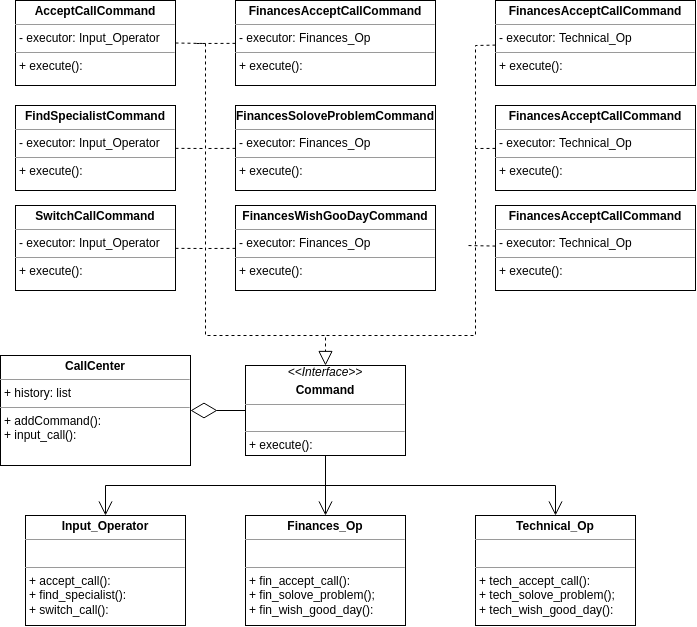

The diagram above was exported from draw.io. Its source (the exported page's mxGraphModel, read from the mxfile embedded in the PNG):
<mxGraphModel dx="1949" dy="1107" grid="1" gridSize="10" guides="1" tooltips="1" connect="1" arrows="1" fold="1" page="1" pageScale="1" pageWidth="827" pageHeight="1169" math="0" shadow="0">
  <root>
    <mxCell id="WIyWlLk6GJQsqaUBKTNV-0" />
    <mxCell id="WIyWlLk6GJQsqaUBKTNV-1" parent="WIyWlLk6GJQsqaUBKTNV-0" />
    <mxCell id="2ScKlmGRfK0vIyS8yHJt-0" value="&lt;p style=&quot;margin:0px;margin-top:4px;text-align:center;&quot;&gt;&lt;b&gt;CallCenter&lt;/b&gt;&lt;br&gt;&lt;/p&gt;&lt;hr size=&quot;1&quot;&gt;&lt;p style=&quot;margin:0px;margin-left:4px;&quot;&gt;+ history&lt;span style=&quot;background-color: initial;&quot;&gt;: list&lt;/span&gt;&lt;/p&gt;&lt;hr size=&quot;1&quot;&gt;&lt;p style=&quot;margin:0px;margin-left:4px;&quot;&gt;+&amp;nbsp;addCommand&lt;span style=&quot;background-color: initial;&quot;&gt;():&amp;nbsp;&lt;/span&gt;&lt;/p&gt;&lt;p style=&quot;margin:0px;margin-left:4px;&quot;&gt;+&amp;nbsp;input_call&lt;span style=&quot;background-color: initial;&quot;&gt;():&amp;nbsp;&lt;/span&gt;&lt;/p&gt;" style="verticalAlign=top;align=left;overflow=fill;fontSize=12;fontFamily=Helvetica;html=1;whiteSpace=wrap;" vertex="1" parent="WIyWlLk6GJQsqaUBKTNV-1">
      <mxGeometry x="25" y="830" width="190" height="110" as="geometry" />
    </mxCell>
    <mxCell id="2ScKlmGRfK0vIyS8yHJt-1" value="&lt;div style=&quot;text-align: center;&quot;&gt;&lt;i style=&quot;background-color: initial; border-color: var(--border-color);&quot;&gt;&amp;lt;&amp;lt;Interface&amp;gt;&amp;gt;&lt;/i&gt;&lt;/div&gt;&lt;p style=&quot;margin:0px;margin-top:4px;text-align:center;&quot;&gt;&lt;b&gt;Command&lt;/b&gt;&lt;br&gt;&lt;/p&gt;&lt;hr size=&quot;1&quot;&gt;&lt;p style=&quot;margin:0px;margin-left:4px;&quot;&gt;&lt;br&gt;&lt;/p&gt;&lt;hr size=&quot;1&quot;&gt;&lt;p style=&quot;margin:0px;margin-left:4px;&quot;&gt;+&amp;nbsp;execute&lt;span style=&quot;background-color: initial;&quot;&gt;():&amp;nbsp;&lt;/span&gt;&lt;/p&gt;&lt;p style=&quot;margin:0px;margin-left:4px;&quot;&gt;&lt;br&gt;&lt;/p&gt;&lt;p style=&quot;margin:0px;margin-left:4px;&quot;&gt;&lt;span style=&quot;background-color: initial;&quot;&gt;&lt;br&gt;&lt;/span&gt;&lt;/p&gt;" style="verticalAlign=top;align=left;overflow=fill;fontSize=12;fontFamily=Helvetica;html=1;whiteSpace=wrap;" vertex="1" parent="WIyWlLk6GJQsqaUBKTNV-1">
      <mxGeometry x="270" y="840" width="160" height="90" as="geometry" />
    </mxCell>
    <mxCell id="2ScKlmGRfK0vIyS8yHJt-2" value="&lt;p style=&quot;margin:0px;margin-top:4px;text-align:center;&quot;&gt;&lt;b&gt;Input_Operator&lt;/b&gt;&lt;br&gt;&lt;/p&gt;&lt;hr size=&quot;1&quot;&gt;&lt;p style=&quot;margin:0px;margin-left:4px;&quot;&gt;&lt;br&gt;&lt;/p&gt;&lt;hr size=&quot;1&quot;&gt;&lt;p style=&quot;margin:0px;margin-left:4px;&quot;&gt;&lt;span style=&quot;background-color: initial;&quot;&gt;+ accept_call():&lt;/span&gt;&lt;br&gt;&lt;/p&gt;&lt;p style=&quot;margin:0px;margin-left:4px;&quot;&gt;&lt;span style=&quot;background-color: initial;&quot;&gt;+&amp;nbsp;&lt;/span&gt;find_specialist():&lt;/p&gt;&lt;p style=&quot;margin:0px;margin-left:4px;&quot;&gt;+&amp;nbsp;switch_call():&lt;/p&gt;&lt;p style=&quot;margin:0px;margin-left:4px;&quot;&gt;&lt;span style=&quot;background-color: initial;&quot;&gt;&lt;br&gt;&lt;/span&gt;&lt;/p&gt;" style="verticalAlign=top;align=left;overflow=fill;fontSize=12;fontFamily=Helvetica;html=1;whiteSpace=wrap;" vertex="1" parent="WIyWlLk6GJQsqaUBKTNV-1">
      <mxGeometry x="50" y="990" width="160" height="110" as="geometry" />
    </mxCell>
    <mxCell id="2ScKlmGRfK0vIyS8yHJt-3" value="&lt;p style=&quot;margin:0px;margin-top:4px;text-align:center;&quot;&gt;&lt;b&gt;Finances_Op&lt;/b&gt;&lt;br&gt;&lt;/p&gt;&lt;hr size=&quot;1&quot;&gt;&lt;p style=&quot;margin:0px;margin-left:4px;&quot;&gt;&lt;br&gt;&lt;/p&gt;&lt;hr size=&quot;1&quot;&gt;&lt;p style=&quot;margin:0px;margin-left:4px;&quot;&gt;&lt;span style=&quot;background-color: initial;&quot;&gt;+ fin_accept_call():&lt;/span&gt;&lt;br&gt;&lt;/p&gt;&lt;p style=&quot;margin:0px;margin-left:4px;&quot;&gt;&lt;span style=&quot;background-color: initial;&quot;&gt;+&amp;nbsp;&lt;/span&gt;fin_solove_problem();&lt;/p&gt;&lt;p style=&quot;margin:0px;margin-left:4px;&quot;&gt;+&amp;nbsp;fin_wish_good_day():&lt;/p&gt;&lt;p style=&quot;margin:0px;margin-left:4px;&quot;&gt;&lt;span style=&quot;background-color: initial;&quot;&gt;&lt;br&gt;&lt;/span&gt;&lt;/p&gt;&lt;p style=&quot;margin:0px;margin-left:4px;&quot;&gt;&lt;span style=&quot;background-color: initial;&quot;&gt;&lt;br&gt;&lt;/span&gt;&lt;/p&gt;" style="verticalAlign=top;align=left;overflow=fill;fontSize=12;fontFamily=Helvetica;html=1;whiteSpace=wrap;" vertex="1" parent="WIyWlLk6GJQsqaUBKTNV-1">
      <mxGeometry x="270" y="990" width="160" height="110" as="geometry" />
    </mxCell>
    <mxCell id="2ScKlmGRfK0vIyS8yHJt-6" value="&lt;p style=&quot;margin:0px;margin-top:4px;text-align:center;&quot;&gt;&lt;b&gt;Technical_Op&lt;/b&gt;&lt;br&gt;&lt;/p&gt;&lt;hr size=&quot;1&quot;&gt;&lt;p style=&quot;margin:0px;margin-left:4px;&quot;&gt;&lt;br&gt;&lt;/p&gt;&lt;hr size=&quot;1&quot;&gt;&lt;p style=&quot;margin:0px;margin-left:4px;&quot;&gt;&lt;span style=&quot;background-color: initial;&quot;&gt;+ tech_accept_call():&lt;/span&gt;&lt;br&gt;&lt;/p&gt;&lt;p style=&quot;margin:0px;margin-left:4px;&quot;&gt;&lt;span style=&quot;background-color: initial;&quot;&gt;+&amp;nbsp;&lt;/span&gt;tech_solove_problem();&lt;/p&gt;&lt;p style=&quot;margin:0px;margin-left:4px;&quot;&gt;+&amp;nbsp;tech_wish_good_day():&lt;/p&gt;&lt;p style=&quot;margin:0px;margin-left:4px;&quot;&gt;&lt;span style=&quot;background-color: initial;&quot;&gt;&lt;br&gt;&lt;/span&gt;&lt;/p&gt;" style="verticalAlign=top;align=left;overflow=fill;fontSize=12;fontFamily=Helvetica;html=1;whiteSpace=wrap;" vertex="1" parent="WIyWlLk6GJQsqaUBKTNV-1">
      <mxGeometry x="500" y="990" width="160" height="110" as="geometry" />
    </mxCell>
    <mxCell id="2ScKlmGRfK0vIyS8yHJt-23" value="&lt;p style=&quot;margin:0px;margin-top:4px;text-align:center;&quot;&gt;&lt;b&gt;AcceptCallCommand&lt;/b&gt;&lt;br&gt;&lt;/p&gt;&lt;hr size=&quot;1&quot;&gt;&lt;p style=&quot;margin:0px;margin-left:4px;&quot;&gt;-&amp;nbsp;executor:&amp;nbsp;Input_Operator&lt;/p&gt;&lt;hr size=&quot;1&quot;&gt;&lt;p style=&quot;margin:0px;margin-left:4px;&quot;&gt;&lt;span style=&quot;background-color: initial;&quot;&gt;+ execute():&lt;/span&gt;&lt;br&gt;&lt;/p&gt;&lt;p style=&quot;margin:0px;margin-left:4px;&quot;&gt;&lt;br&gt;&lt;/p&gt;&lt;p style=&quot;margin:0px;margin-left:4px;&quot;&gt;&lt;span style=&quot;background-color: initial;&quot;&gt;&lt;br&gt;&lt;/span&gt;&lt;/p&gt;" style="verticalAlign=top;align=left;overflow=fill;fontSize=12;fontFamily=Helvetica;html=1;whiteSpace=wrap;" vertex="1" parent="WIyWlLk6GJQsqaUBKTNV-1">
      <mxGeometry x="40" y="475" width="160" height="85" as="geometry" />
    </mxCell>
    <mxCell id="2ScKlmGRfK0vIyS8yHJt-24" value="&lt;p style=&quot;margin:0px;margin-top:4px;text-align:center;&quot;&gt;&lt;b&gt;FindSpecialistCommand&lt;/b&gt;&lt;br&gt;&lt;/p&gt;&lt;hr size=&quot;1&quot;&gt;&lt;p style=&quot;margin:0px;margin-left:4px;&quot;&gt;-&amp;nbsp;executor:&amp;nbsp;Input_Operator&lt;/p&gt;&lt;hr size=&quot;1&quot;&gt;&lt;p style=&quot;margin:0px;margin-left:4px;&quot;&gt;&lt;span style=&quot;background-color: initial;&quot;&gt;+ execute():&lt;/span&gt;&lt;br&gt;&lt;/p&gt;&lt;p style=&quot;margin:0px;margin-left:4px;&quot;&gt;&lt;br&gt;&lt;/p&gt;&lt;p style=&quot;margin:0px;margin-left:4px;&quot;&gt;&lt;span style=&quot;background-color: initial;&quot;&gt;&lt;br&gt;&lt;/span&gt;&lt;/p&gt;" style="verticalAlign=top;align=left;overflow=fill;fontSize=12;fontFamily=Helvetica;html=1;whiteSpace=wrap;" vertex="1" parent="WIyWlLk6GJQsqaUBKTNV-1">
      <mxGeometry x="40" y="580" width="160" height="85" as="geometry" />
    </mxCell>
    <mxCell id="2ScKlmGRfK0vIyS8yHJt-25" value="&lt;p style=&quot;margin:0px;margin-top:4px;text-align:center;&quot;&gt;&lt;b&gt;SwitchCallCommand&lt;/b&gt;&lt;br&gt;&lt;/p&gt;&lt;hr size=&quot;1&quot;&gt;&lt;p style=&quot;margin:0px;margin-left:4px;&quot;&gt;-&amp;nbsp;executor:&amp;nbsp;Input_Operator&lt;/p&gt;&lt;hr size=&quot;1&quot;&gt;&lt;p style=&quot;margin:0px;margin-left:4px;&quot;&gt;&lt;span style=&quot;background-color: initial;&quot;&gt;+ execute():&lt;/span&gt;&lt;br&gt;&lt;/p&gt;&lt;p style=&quot;margin:0px;margin-left:4px;&quot;&gt;&lt;br&gt;&lt;/p&gt;&lt;p style=&quot;margin:0px;margin-left:4px;&quot;&gt;&lt;span style=&quot;background-color: initial;&quot;&gt;&lt;br&gt;&lt;/span&gt;&lt;/p&gt;" style="verticalAlign=top;align=left;overflow=fill;fontSize=12;fontFamily=Helvetica;html=1;whiteSpace=wrap;" vertex="1" parent="WIyWlLk6GJQsqaUBKTNV-1">
      <mxGeometry x="40" y="680" width="160" height="85" as="geometry" />
    </mxCell>
    <mxCell id="2ScKlmGRfK0vIyS8yHJt-26" value="&lt;p style=&quot;margin:0px;margin-top:4px;text-align:center;&quot;&gt;&lt;b&gt;FinancesAcceptCallCommand&lt;/b&gt;&lt;br&gt;&lt;/p&gt;&lt;hr size=&quot;1&quot;&gt;&lt;p style=&quot;margin:0px;margin-left:4px;&quot;&gt;-&amp;nbsp;executor:&amp;nbsp;Finances_Op&lt;/p&gt;&lt;hr size=&quot;1&quot;&gt;&lt;p style=&quot;margin:0px;margin-left:4px;&quot;&gt;&lt;span style=&quot;background-color: initial;&quot;&gt;+ execute():&lt;/span&gt;&lt;br&gt;&lt;/p&gt;&lt;p style=&quot;margin:0px;margin-left:4px;&quot;&gt;&lt;br&gt;&lt;/p&gt;&lt;p style=&quot;margin:0px;margin-left:4px;&quot;&gt;&lt;span style=&quot;background-color: initial;&quot;&gt;&lt;br&gt;&lt;/span&gt;&lt;/p&gt;" style="verticalAlign=top;align=left;overflow=fill;fontSize=12;fontFamily=Helvetica;html=1;whiteSpace=wrap;" vertex="1" parent="WIyWlLk6GJQsqaUBKTNV-1">
      <mxGeometry x="260" y="475" width="200" height="85" as="geometry" />
    </mxCell>
    <mxCell id="2ScKlmGRfK0vIyS8yHJt-27" value="&lt;p style=&quot;margin:0px;margin-top:4px;text-align:center;&quot;&gt;&lt;b&gt;FinancesSoloveProblemCommand&lt;/b&gt;&lt;br&gt;&lt;/p&gt;&lt;hr size=&quot;1&quot;&gt;&lt;p style=&quot;margin:0px;margin-left:4px;&quot;&gt;-&amp;nbsp;executor:&amp;nbsp;Finances_Op&lt;/p&gt;&lt;hr size=&quot;1&quot;&gt;&lt;p style=&quot;margin:0px;margin-left:4px;&quot;&gt;&lt;span style=&quot;background-color: initial;&quot;&gt;+ execute():&lt;/span&gt;&lt;br&gt;&lt;/p&gt;&lt;p style=&quot;margin:0px;margin-left:4px;&quot;&gt;&lt;br&gt;&lt;/p&gt;&lt;p style=&quot;margin:0px;margin-left:4px;&quot;&gt;&lt;span style=&quot;background-color: initial;&quot;&gt;&lt;br&gt;&lt;/span&gt;&lt;/p&gt;" style="verticalAlign=top;align=left;overflow=fill;fontSize=12;fontFamily=Helvetica;html=1;whiteSpace=wrap;" vertex="1" parent="WIyWlLk6GJQsqaUBKTNV-1">
      <mxGeometry x="260" y="580" width="200" height="85" as="geometry" />
    </mxCell>
    <mxCell id="2ScKlmGRfK0vIyS8yHJt-28" value="&lt;p style=&quot;margin:0px;margin-top:4px;text-align:center;&quot;&gt;&lt;b&gt;FinancesWishGooDayCommand&lt;/b&gt;&lt;br&gt;&lt;/p&gt;&lt;hr size=&quot;1&quot;&gt;&lt;p style=&quot;margin:0px;margin-left:4px;&quot;&gt;-&amp;nbsp;executor:&amp;nbsp;Finances_Op&lt;/p&gt;&lt;hr size=&quot;1&quot;&gt;&lt;p style=&quot;margin:0px;margin-left:4px;&quot;&gt;&lt;span style=&quot;background-color: initial;&quot;&gt;+ execute():&lt;/span&gt;&lt;br&gt;&lt;/p&gt;&lt;p style=&quot;margin:0px;margin-left:4px;&quot;&gt;&lt;br&gt;&lt;/p&gt;&lt;p style=&quot;margin:0px;margin-left:4px;&quot;&gt;&lt;span style=&quot;background-color: initial;&quot;&gt;&lt;br&gt;&lt;/span&gt;&lt;/p&gt;" style="verticalAlign=top;align=left;overflow=fill;fontSize=12;fontFamily=Helvetica;html=1;whiteSpace=wrap;" vertex="1" parent="WIyWlLk6GJQsqaUBKTNV-1">
      <mxGeometry x="260" y="680" width="200" height="85" as="geometry" />
    </mxCell>
    <mxCell id="2ScKlmGRfK0vIyS8yHJt-29" value="&lt;p style=&quot;margin:0px;margin-top:4px;text-align:center;&quot;&gt;&lt;b&gt;FinancesAcceptCallCommand&lt;/b&gt;&lt;br&gt;&lt;/p&gt;&lt;hr size=&quot;1&quot;&gt;&lt;p style=&quot;margin:0px;margin-left:4px;&quot;&gt;-&amp;nbsp;executor:&amp;nbsp;Technical_Op&lt;/p&gt;&lt;hr size=&quot;1&quot;&gt;&lt;p style=&quot;margin:0px;margin-left:4px;&quot;&gt;&lt;span style=&quot;background-color: initial;&quot;&gt;+ execute():&lt;/span&gt;&lt;br&gt;&lt;/p&gt;&lt;p style=&quot;margin:0px;margin-left:4px;&quot;&gt;&lt;br&gt;&lt;/p&gt;&lt;p style=&quot;margin:0px;margin-left:4px;&quot;&gt;&lt;span style=&quot;background-color: initial;&quot;&gt;&lt;br&gt;&lt;/span&gt;&lt;/p&gt;" style="verticalAlign=top;align=left;overflow=fill;fontSize=12;fontFamily=Helvetica;html=1;whiteSpace=wrap;" vertex="1" parent="WIyWlLk6GJQsqaUBKTNV-1">
      <mxGeometry x="520" y="475" width="200" height="85" as="geometry" />
    </mxCell>
    <mxCell id="2ScKlmGRfK0vIyS8yHJt-30" value="&lt;p style=&quot;margin:0px;margin-top:4px;text-align:center;&quot;&gt;&lt;b&gt;FinancesAcceptCallCommand&lt;/b&gt;&lt;br&gt;&lt;/p&gt;&lt;hr size=&quot;1&quot;&gt;&lt;p style=&quot;margin:0px;margin-left:4px;&quot;&gt;-&amp;nbsp;executor:&amp;nbsp;Technical_Op&lt;/p&gt;&lt;hr size=&quot;1&quot;&gt;&lt;p style=&quot;margin:0px;margin-left:4px;&quot;&gt;&lt;span style=&quot;background-color: initial;&quot;&gt;+ execute():&lt;/span&gt;&lt;br&gt;&lt;/p&gt;&lt;p style=&quot;margin:0px;margin-left:4px;&quot;&gt;&lt;br&gt;&lt;/p&gt;&lt;p style=&quot;margin:0px;margin-left:4px;&quot;&gt;&lt;span style=&quot;background-color: initial;&quot;&gt;&lt;br&gt;&lt;/span&gt;&lt;/p&gt;" style="verticalAlign=top;align=left;overflow=fill;fontSize=12;fontFamily=Helvetica;html=1;whiteSpace=wrap;" vertex="1" parent="WIyWlLk6GJQsqaUBKTNV-1">
      <mxGeometry x="520" y="580" width="200" height="85" as="geometry" />
    </mxCell>
    <mxCell id="2ScKlmGRfK0vIyS8yHJt-31" value="&lt;p style=&quot;margin:0px;margin-top:4px;text-align:center;&quot;&gt;&lt;b&gt;FinancesAcceptCallCommand&lt;/b&gt;&lt;br&gt;&lt;/p&gt;&lt;hr size=&quot;1&quot;&gt;&lt;p style=&quot;margin:0px;margin-left:4px;&quot;&gt;-&amp;nbsp;executor:&amp;nbsp;Technical_Op&lt;/p&gt;&lt;hr size=&quot;1&quot;&gt;&lt;p style=&quot;margin:0px;margin-left:4px;&quot;&gt;&lt;span style=&quot;background-color: initial;&quot;&gt;+ execute():&lt;/span&gt;&lt;br&gt;&lt;/p&gt;&lt;p style=&quot;margin:0px;margin-left:4px;&quot;&gt;&lt;br&gt;&lt;/p&gt;&lt;p style=&quot;margin:0px;margin-left:4px;&quot;&gt;&lt;span style=&quot;background-color: initial;&quot;&gt;&lt;br&gt;&lt;/span&gt;&lt;/p&gt;" style="verticalAlign=top;align=left;overflow=fill;fontSize=12;fontFamily=Helvetica;html=1;whiteSpace=wrap;" vertex="1" parent="WIyWlLk6GJQsqaUBKTNV-1">
      <mxGeometry x="520" y="680" width="200" height="85" as="geometry" />
    </mxCell>
    <mxCell id="2ScKlmGRfK0vIyS8yHJt-38" value="" style="endArrow=diamondThin;endFill=0;endSize=24;html=1;rounded=0;" edge="1" parent="WIyWlLk6GJQsqaUBKTNV-1" source="2ScKlmGRfK0vIyS8yHJt-1" target="2ScKlmGRfK0vIyS8yHJt-0">
      <mxGeometry width="160" relative="1" as="geometry">
        <mxPoint x="450" y="880" as="sourcePoint" />
        <mxPoint x="610" y="880" as="targetPoint" />
      </mxGeometry>
    </mxCell>
    <mxCell id="2ScKlmGRfK0vIyS8yHJt-39" value="" style="endArrow=none;dashed=1;endFill=0;endSize=12;html=1;rounded=0;" edge="1" parent="WIyWlLk6GJQsqaUBKTNV-1" source="2ScKlmGRfK0vIyS8yHJt-25">
      <mxGeometry width="160" relative="1" as="geometry">
        <mxPoint x="450" y="760" as="sourcePoint" />
        <mxPoint x="230" y="723" as="targetPoint" />
      </mxGeometry>
    </mxCell>
    <mxCell id="2ScKlmGRfK0vIyS8yHJt-46" value="" style="endArrow=none;dashed=1;endFill=0;endSize=12;html=1;rounded=0;startArrow=none;startFill=0;" edge="1" parent="WIyWlLk6GJQsqaUBKTNV-1" source="2ScKlmGRfK0vIyS8yHJt-24">
      <mxGeometry width="160" relative="1" as="geometry">
        <mxPoint x="250" y="835" as="sourcePoint" />
        <mxPoint x="230" y="623" as="targetPoint" />
      </mxGeometry>
    </mxCell>
    <mxCell id="2ScKlmGRfK0vIyS8yHJt-47" value="" style="endArrow=block;dashed=1;endFill=0;endSize=12;html=1;rounded=0;exitX=1;exitY=0.5;exitDx=0;exitDy=0;" edge="1" parent="WIyWlLk6GJQsqaUBKTNV-1" source="2ScKlmGRfK0vIyS8yHJt-23" target="2ScKlmGRfK0vIyS8yHJt-1">
      <mxGeometry width="160" relative="1" as="geometry">
        <mxPoint x="260" y="845" as="sourcePoint" />
        <mxPoint x="40" y="840" as="targetPoint" />
        <Array as="points">
          <mxPoint x="230" y="518" />
          <mxPoint x="230" y="810" />
          <mxPoint x="350" y="810" />
        </Array>
      </mxGeometry>
    </mxCell>
    <mxCell id="2ScKlmGRfK0vIyS8yHJt-48" value="" style="endArrow=none;dashed=1;endFill=0;endSize=12;html=1;rounded=0;" edge="1" parent="WIyWlLk6GJQsqaUBKTNV-1" source="2ScKlmGRfK0vIyS8yHJt-29">
      <mxGeometry width="160" relative="1" as="geometry">
        <mxPoint x="140" y="775" as="sourcePoint" />
        <mxPoint x="350" y="810" as="targetPoint" />
        <Array as="points">
          <mxPoint x="500" y="520" />
          <mxPoint x="500" y="810" />
        </Array>
      </mxGeometry>
    </mxCell>
    <mxCell id="2ScKlmGRfK0vIyS8yHJt-49" value="" style="endArrow=none;dashed=1;endFill=0;endSize=12;html=1;rounded=0;" edge="1" parent="WIyWlLk6GJQsqaUBKTNV-1" source="2ScKlmGRfK0vIyS8yHJt-27">
      <mxGeometry width="160" relative="1" as="geometry">
        <mxPoint x="150" y="785" as="sourcePoint" />
        <mxPoint x="230" y="623" as="targetPoint" />
      </mxGeometry>
    </mxCell>
    <mxCell id="2ScKlmGRfK0vIyS8yHJt-50" value="" style="endArrow=none;dashed=1;endFill=0;endSize=12;html=1;rounded=0;" edge="1" parent="WIyWlLk6GJQsqaUBKTNV-1" source="2ScKlmGRfK0vIyS8yHJt-26">
      <mxGeometry width="160" relative="1" as="geometry">
        <mxPoint x="160" y="795" as="sourcePoint" />
        <mxPoint x="220" y="518" as="targetPoint" />
      </mxGeometry>
    </mxCell>
    <mxCell id="2ScKlmGRfK0vIyS8yHJt-51" value="" style="endArrow=none;dashed=1;endFill=0;endSize=12;html=1;rounded=0;" edge="1" parent="WIyWlLk6GJQsqaUBKTNV-1" source="2ScKlmGRfK0vIyS8yHJt-28">
      <mxGeometry width="160" relative="1" as="geometry">
        <mxPoint x="150" y="785" as="sourcePoint" />
        <mxPoint x="230" y="723" as="targetPoint" />
      </mxGeometry>
    </mxCell>
    <mxCell id="2ScKlmGRfK0vIyS8yHJt-52" value="" style="endArrow=none;dashed=1;endFill=0;endSize=12;html=1;rounded=0;" edge="1" parent="WIyWlLk6GJQsqaUBKTNV-1" source="2ScKlmGRfK0vIyS8yHJt-30">
      <mxGeometry width="160" relative="1" as="geometry">
        <mxPoint x="560" y="840" as="sourcePoint" />
        <mxPoint x="500" y="623" as="targetPoint" />
      </mxGeometry>
    </mxCell>
    <mxCell id="2ScKlmGRfK0vIyS8yHJt-53" value="" style="endArrow=none;dashed=1;endFill=0;endSize=12;html=1;rounded=0;" edge="1" parent="WIyWlLk6GJQsqaUBKTNV-1" source="2ScKlmGRfK0vIyS8yHJt-31">
      <mxGeometry width="160" relative="1" as="geometry">
        <mxPoint x="612" y="675" as="sourcePoint" />
        <mxPoint x="490" y="720" as="targetPoint" />
      </mxGeometry>
    </mxCell>
    <mxCell id="2ScKlmGRfK0vIyS8yHJt-58" value="" style="endArrow=open;endFill=1;endSize=12;html=1;rounded=0;" edge="1" parent="WIyWlLk6GJQsqaUBKTNV-1" source="2ScKlmGRfK0vIyS8yHJt-1" target="2ScKlmGRfK0vIyS8yHJt-3">
      <mxGeometry width="160" relative="1" as="geometry">
        <mxPoint x="300" y="860" as="sourcePoint" />
        <mxPoint x="460" y="860" as="targetPoint" />
      </mxGeometry>
    </mxCell>
    <mxCell id="2ScKlmGRfK0vIyS8yHJt-59" value="" style="endArrow=open;endFill=0;endSize=12;html=1;rounded=0;" edge="1" parent="WIyWlLk6GJQsqaUBKTNV-1" target="2ScKlmGRfK0vIyS8yHJt-6">
      <mxGeometry width="160" relative="1" as="geometry">
        <mxPoint x="350" y="960" as="sourcePoint" />
        <mxPoint x="360" y="1000" as="targetPoint" />
        <Array as="points">
          <mxPoint x="580" y="960" />
        </Array>
      </mxGeometry>
    </mxCell>
    <mxCell id="2ScKlmGRfK0vIyS8yHJt-60" value="" style="endArrow=open;endFill=0;endSize=12;html=1;rounded=0;" edge="1" parent="WIyWlLk6GJQsqaUBKTNV-1">
      <mxGeometry width="160" relative="1" as="geometry">
        <mxPoint x="350" y="960" as="sourcePoint" />
        <mxPoint x="130" y="990" as="targetPoint" />
        <Array as="points">
          <mxPoint x="130" y="960" />
        </Array>
      </mxGeometry>
    </mxCell>
  </root>
</mxGraphModel>